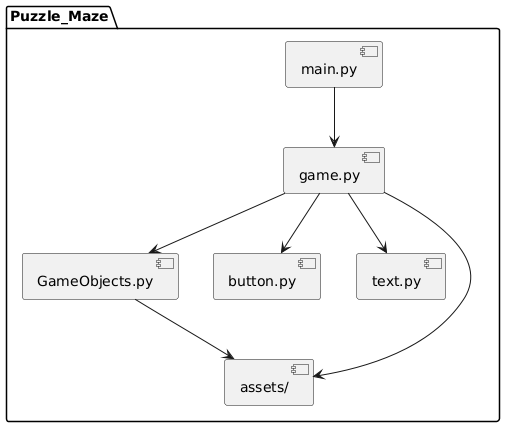

The diagram above was rendered by PlantUML. Its source (embedded in the PNG):
@startuml
package "Puzzle_Maze" {
    [main.py] --> [game.py]
    [game.py] --> [GameObjects.py]
    [game.py] --> [button.py]
    [game.py] --> [text.py]
    [game.py] --> [assets/]
    [GameObjects.py] --> [assets/]
}
@enduml